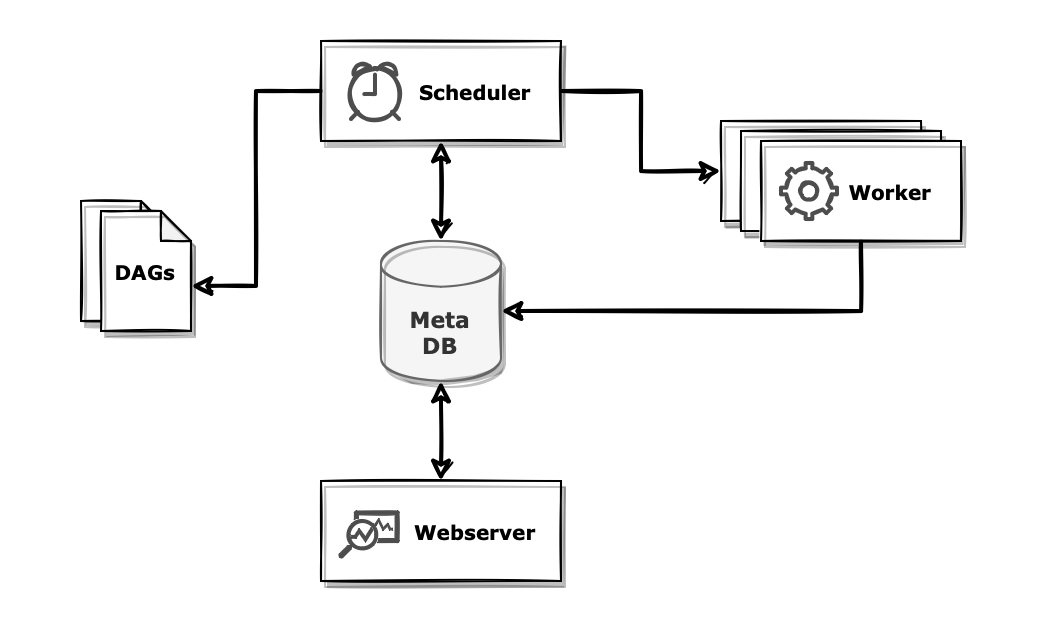

The diagram above was exported from draw.io. Its source (the exported page's mxGraphModel, read from the mxfile embedded in the PNG):
<mxGraphModel dx="1659" dy="930" grid="1" gridSize="10" guides="1" tooltips="1" connect="1" arrows="1" fold="1" page="1" pageScale="1" pageWidth="827" pageHeight="1169" math="0" shadow="0">
  <root>
    <mxCell id="0" />
    <mxCell id="1" parent="0" />
    <mxCell id="2" value="" style="rounded=0;whiteSpace=wrap;html=1;sketch=0;fontFamily=Verdana;fontSize=12;strokeColor=none;" vertex="1" parent="1">
      <mxGeometry x="760" y="1080" width="520" height="310" as="geometry" />
    </mxCell>
    <mxCell id="3" style="edgeStyle=orthogonalEdgeStyle;shape=connector;rounded=0;sketch=1;jiggle=0.5;curveFitting=1;orthogonalLoop=1;jettySize=auto;html=1;exitX=0.5;exitY=1;exitDx=0;exitDy=0;exitPerimeter=0;entryX=0.5;entryY=0;entryDx=0;entryDy=0;labelBackgroundColor=default;strokeColor=default;strokeWidth=2;fontFamily=Helvetica;fontSize=12;fontColor=default;endArrow=classic;startArrow=classic;startFill=1;" edge="1" source="4" target="17" parent="1">
      <mxGeometry relative="1" as="geometry">
        <mxPoint x="980" y="1320" as="targetPoint" />
      </mxGeometry>
    </mxCell>
    <mxCell id="4" value="Meta&lt;br style=&quot;font-size: 11px;&quot;&gt;DB" style="shape=cylinder3;whiteSpace=wrap;html=1;boundedLbl=1;backgroundOutline=1;size=11.428571428571558;sketch=1;curveFitting=1;jiggle=0.5;shadow=1;fontSize=11;fontStyle=1;fillColor=#f5f5f5;fontColor=#333333;strokeColor=#666666;fillStyle=solid;fontFamily=Verdana;" vertex="1" parent="1">
      <mxGeometry x="950" y="1200" width="60" height="70" as="geometry" />
    </mxCell>
    <mxCell id="5" style="edgeStyle=orthogonalEdgeStyle;shape=connector;rounded=0;sketch=1;jiggle=0.5;curveFitting=1;orthogonalLoop=1;jettySize=auto;html=1;exitX=0.5;exitY=1;exitDx=0;exitDy=0;entryX=0.5;entryY=0;entryDx=0;entryDy=0;entryPerimeter=0;labelBackgroundColor=default;strokeColor=default;strokeWidth=2;fontFamily=Helvetica;fontSize=12;fontColor=default;endArrow=classic;startArrow=classic;startFill=1;" edge="1" source="14" target="4" parent="1">
      <mxGeometry relative="1" as="geometry">
        <mxPoint x="980" y="1150" as="sourcePoint" />
      </mxGeometry>
    </mxCell>
    <mxCell id="6" style="edgeStyle=orthogonalEdgeStyle;shape=connector;rounded=0;sketch=1;jiggle=0.5;curveFitting=1;orthogonalLoop=1;jettySize=auto;html=1;exitX=0;exitY=0.5;exitDx=0;exitDy=0;entryX=0;entryY=0;entryDx=45;entryDy=37.5;entryPerimeter=0;labelBackgroundColor=default;strokeColor=default;strokeWidth=2;fontFamily=Helvetica;fontSize=12;fontColor=default;endArrow=classic;" edge="1" source="14" target="8" parent="1">
      <mxGeometry relative="1" as="geometry">
        <mxPoint x="920" y="1125" as="sourcePoint" />
      </mxGeometry>
    </mxCell>
    <mxCell id="7" value="" style="shape=note;whiteSpace=wrap;html=1;backgroundOutline=1;darkOpacity=0.05;shadow=1;sketch=1;jiggle=.5;curveFitting=1;strokeColor=default;fontFamily=Verdana;fontSize=12;fontColor=default;fillColor=default;size=15;" vertex="1" parent="1">
      <mxGeometry x="800" y="1180" width="45" height="60" as="geometry" />
    </mxCell>
    <mxCell id="8" value="DAGs" style="shape=note;whiteSpace=wrap;html=1;backgroundOutline=1;darkOpacity=0.05;shadow=1;sketch=1;jiggle=.5;curveFitting=1;strokeColor=default;fontFamily=Verdana;fontSize=10;fontColor=default;fillColor=default;size=15;fontStyle=1;fillStyle=solid;" vertex="1" parent="1">
      <mxGeometry x="810" y="1185" width="45" height="60" as="geometry" />
    </mxCell>
    <mxCell id="9" value="" style="rounded=0;whiteSpace=wrap;html=1;shadow=1;sketch=1;jiggle=0.5;curveFitting=0.5;strokeColor=default;fontFamily=Helvetica;fontSize=12;fontColor=default;fillColor=default;fontStyle=1" vertex="1" parent="1">
      <mxGeometry x="1120" y="1140" width="100" height="50" as="geometry" />
    </mxCell>
    <mxCell id="10" value="" style="rounded=0;whiteSpace=wrap;html=1;shadow=1;sketch=1;jiggle=0.5;curveFitting=0.5;strokeColor=default;fontFamily=Helvetica;fontSize=12;fontColor=default;fillColor=default;fontStyle=1" vertex="1" parent="1">
      <mxGeometry x="1130" y="1145" width="100" height="50" as="geometry" />
    </mxCell>
    <mxCell id="11" style="edgeStyle=orthogonalEdgeStyle;shape=connector;rounded=0;sketch=1;jiggle=0.5;curveFitting=1;orthogonalLoop=1;jettySize=auto;html=1;exitX=0.5;exitY=1;exitDx=0;exitDy=0;entryX=1;entryY=0.5;entryDx=0;entryDy=0;entryPerimeter=0;labelBackgroundColor=default;strokeColor=default;strokeWidth=2;fontFamily=Helvetica;fontSize=12;fontColor=default;endArrow=classic;" edge="1" source="12" target="4" parent="1">
      <mxGeometry relative="1" as="geometry" />
    </mxCell>
    <mxCell id="12" value="Worker" style="rounded=0;whiteSpace=wrap;html=1;shadow=1;sketch=1;jiggle=0.5;curveFitting=0.5;strokeColor=default;fontFamily=Verdana;fontSize=10;fontColor=default;fillColor=default;fontStyle=1;spacingLeft=30;" vertex="1" parent="1">
      <mxGeometry x="1140" y="1150" width="100" height="50" as="geometry" />
    </mxCell>
    <mxCell id="13" style="edgeStyle=orthogonalEdgeStyle;shape=connector;rounded=0;sketch=1;jiggle=0.5;curveFitting=1;orthogonalLoop=1;jettySize=auto;html=1;exitX=1;exitY=0.5;exitDx=0;exitDy=0;entryX=0;entryY=0.5;entryDx=0;entryDy=0;labelBackgroundColor=default;strokeColor=default;strokeWidth=2;fontFamily=Helvetica;fontSize=12;fontColor=default;endArrow=classic;" edge="1" source="14" target="9" parent="1">
      <mxGeometry relative="1" as="geometry">
        <mxPoint x="1040" y="1125" as="sourcePoint" />
      </mxGeometry>
    </mxCell>
    <mxCell id="14" value="Scheduler" style="rounded=0;whiteSpace=wrap;html=1;shadow=1;sketch=1;jiggle=0.5;curveFitting=0.5;strokeColor=default;fontFamily=Verdana;fontSize=10;fontColor=default;fillColor=default;fontStyle=1;spacingLeft=35;" vertex="1" parent="1">
      <mxGeometry x="920" y="1100" width="120" height="50" as="geometry" />
    </mxCell>
    <mxCell id="15" value="" style="html=1;verticalLabelPosition=bottom;align=center;labelBackgroundColor=#ffffff;verticalAlign=top;strokeWidth=2;strokeColor=#4D4D4D;shadow=0;dashed=0;shape=mxgraph.ios7.icons.alarm_clock;rounded=0;sketch=1;jiggle=0.3;curveFitting=0.5;fontFamily=Helvetica;fontSize=12;fontColor=#999999;fillColor=default;" vertex="1" parent="1">
      <mxGeometry x="935" y="1111" width="24" height="28" as="geometry" />
    </mxCell>
    <mxCell id="16" value="" style="html=1;verticalLabelPosition=bottom;align=center;labelBackgroundColor=#ffffff;verticalAlign=top;strokeWidth=2;strokeColor=#4D4D4D;shadow=0;dashed=0;shape=mxgraph.ios7.icons.settings;rounded=0;sketch=1;jiggle=0.3;curveFitting=0.5;fontFamily=Helvetica;fontSize=12;fontColor=#999999;fillColor=default;" vertex="1" parent="1">
      <mxGeometry x="1150" y="1161" width="28" height="28" as="geometry" />
    </mxCell>
    <mxCell id="17" value="Webserver" style="rounded=0;whiteSpace=wrap;html=1;shadow=1;sketch=1;jiggle=0.5;curveFitting=0.5;strokeColor=default;fontFamily=Verdana;fontSize=10;fontColor=default;fillColor=default;fontStyle=1;spacingLeft=35;" vertex="1" parent="1">
      <mxGeometry x="920" y="1320" width="120" height="50" as="geometry" />
    </mxCell>
    <mxCell id="18" value="" style="aspect=fixed;pointerEvents=1;shadow=0;dashed=0;html=1;strokeColor=none;labelPosition=center;verticalLabelPosition=bottom;verticalAlign=top;align=center;fillColor=#4D4D4D;shape=mxgraph.mscae.enterprise.monitor_running_apps;rounded=0;fontFamily=Helvetica;fontSize=12;fontColor=default;fillStyle=solid;strokeWidth=1;" vertex="1" parent="1">
      <mxGeometry x="929" y="1335" width="30" height="23.4" as="geometry" />
    </mxCell>
    <mxCell id="19" value="" style="aspect=fixed;pointerEvents=1;shadow=0;dashed=0;html=1;strokeColor=#4D4D4D;labelPosition=center;verticalLabelPosition=bottom;verticalAlign=top;align=center;fillColor=none;shape=mxgraph.mscae.enterprise.monitor_running_apps;rounded=0;fontFamily=Helvetica;fontSize=12;fontColor=default;fillStyle=solid;strokeWidth=0.6;sketch=1;curveFitting=1;jiggle=.2;" vertex="1" parent="1">
      <mxGeometry x="929" y="1335" width="30" height="23.4" as="geometry" />
    </mxCell>
  </root>
</mxGraphModel>